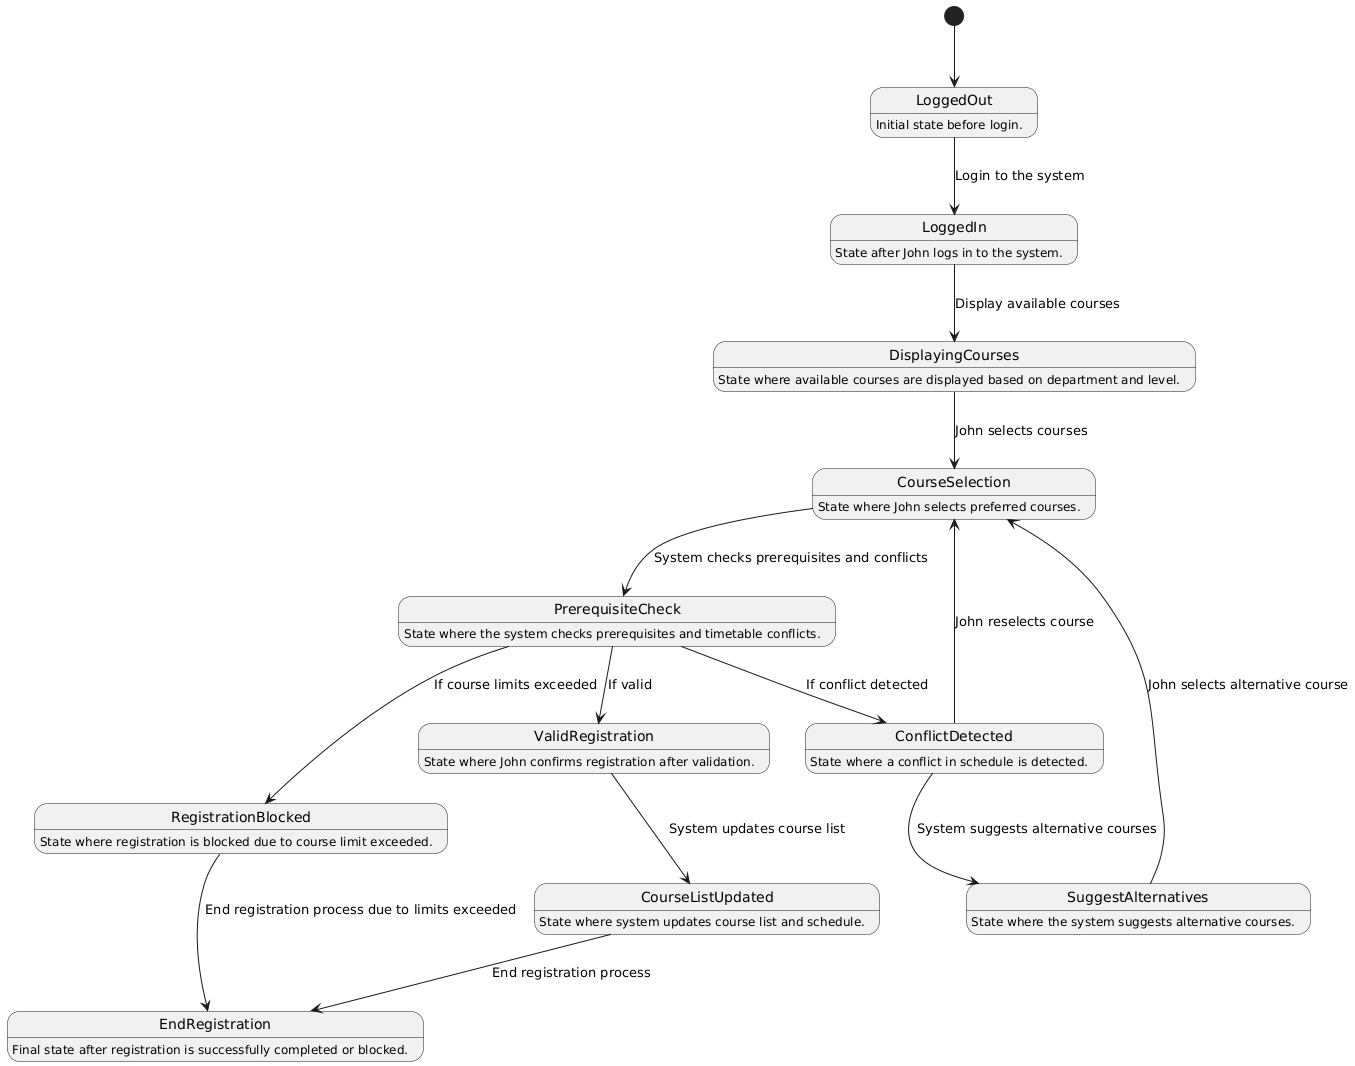

The diagram above was rendered by PlantUML. Its source (embedded in the PNG):
@startuml
[*] --> LoggedOut

LoggedOut : Initial state before login.

LoggedIn : State after John logs in to the system.

DisplayingCourses : State where available courses are displayed based on department and level.

CourseSelection : State where John selects preferred courses.

PrerequisiteCheck : State where the system checks prerequisites and timetable conflicts.

ValidRegistration : State where John confirms registration after validation.

CourseListUpdated : State where system updates course list and schedule.

ConflictDetected : State where a conflict in schedule is detected.

SuggestAlternatives : State where the system suggests alternative courses.

RegistrationBlocked : State where registration is blocked due to course limit exceeded.

EndRegistration : Final state after registration is successfully completed or blocked.

LoggedOut --> LoggedIn : Login to the system
LoggedIn --> DisplayingCourses : Display available courses
DisplayingCourses --> CourseSelection : John selects courses
CourseSelection --> PrerequisiteCheck : System checks prerequisites and conflicts

PrerequisiteCheck --> ValidRegistration : If valid
PrerequisiteCheck --> ConflictDetected : If conflict detected
PrerequisiteCheck --> RegistrationBlocked : If course limits exceeded

ConflictDetected --> SuggestAlternatives : System suggests alternative courses
SuggestAlternatives --> CourseSelection : John selects alternative course
ConflictDetected --> CourseSelection : John reselects course

ValidRegistration --> CourseListUpdated : System updates course list
CourseListUpdated --> EndRegistration : End registration process

RegistrationBlocked --> EndRegistration : End registration process due to limits exceeded
@enduml